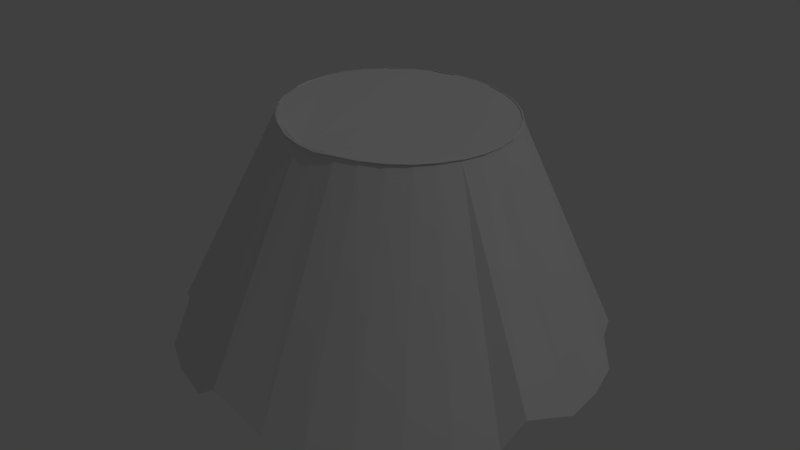 # Source: TylerTree.blend  (saved by Blender 2.79.0; exported with 4.5.12 LTS)
import bpy
from mathutils import Matrix  # noqa: F401  (used for matrix-valued properties, if any)

bpy.ops.wm.read_factory_settings(use_empty=True)
scene = bpy.context.scene
scene.name = 'Scene'

# ---- collections
col_collection_1 = bpy.data.collections.new('Collection 1'); scene.collection.children.link(col_collection_1)

# ---- world
world_world = bpy.data.worlds.new('World'); scene.world = world_world
world_world.color = (0.05088, 0.05088, 0.05088)
world_world.use_sun_shadow = False
world_world.sun_shadow_jitter_overblur = 0.0
world_world.cycles.sampling_method = 'MANUAL'

# ---- lights
light_lamp = bpy.data.lights.new('Lamp', 'POINT')
light_lamp.transmission_factor = 0.0
light_lamp.cutoff_distance = 30.0
light_lamp.energy = 100.0
light_lamp.shadow_buffer_clip_start = 1.001
light_lamp.shadow_soft_size = 0.1
light_lamp.shadow_maximum_resolution = 0.006
light_lamp.use_absolute_resolution = True

# ---- meshes
me_cylinder = bpy.data.meshes.new('Cylinder')
me_cylinder.from_pydata([(0.00156, 0.2474, -0.2554), (-0.02174, 0.4667, 0.2487), (0.05033, 0.2426, -0.2554), (0.08109, 0.4133, 0.2082), (0.09723, 0.2284, -0.2554), (0.1631, 0.4585, 0.25), (0.1405, 0.2053, -0.2554), (0.2494, 0.4179, 0.25), (0.1768, 0.1768, -0.2555), (0.2807, 0.3345, 0.1922), (0.2079, 0.1389, -0.2555), (0.3818, 0.2877, 0.1948), (0.2325, 0.09307, -0.2554), (0.3937, 0.2058, 0.2093), (0.2468, 0.04617, -0.2554), (0.4258, 0.117, 0.2175), (0.25, 1.887e-08, -0.2555), (0.4315, 0.03036, 0.2086), (0.2468, -0.05137, -0.2554), (0.4486, -0.05702, 0.2142), (0.2325, -0.09827, -0.2554), (0.4584, -0.163, 0.25), (0.2094, -0.1415, -0.2554), (0.3947, -0.2602, 0.2221), (0.1783, -0.1794, -0.2554), (0.3349, -0.3044, 0.1915), (0.1405, -0.2105, -0.2554), (0.2905, -0.3901, 0.25), (0.09723, -0.2336, -0.2499), (0.2088, -0.4393, 0.25), (0.05033, -0.2478, -0.2499), (0.1191, -0.4716, 0.25), (-8.146e-08, -0.25, -0.25), (0.07276, -0.4716, 0.2153), (-0.04721, -0.2478, -0.2554), (-0.07053, -0.4813, 0.25), (-0.09411, -0.2336, -0.2554), (-0.1631, -0.4582, 0.25), (-0.1389, -0.2079, -0.2555), (-0.2494, -0.4176, 0.25), (-0.1768, -0.1768, -0.2555), (-0.3261, -0.3609, 0.25), (-0.2063, -0.1415, -0.2554), (-0.3903, -0.2904, 0.25), (-0.2294, -0.09827, -0.2554), (-0.4395, -0.2087, 0.25), (-0.2436, -0.05137, -0.2554), (-0.4633, -0.163, 0.1923), (-0.25, 2.414e-07, -0.2555), (-0.4859, -0.02459, 0.25), (-0.2436, 0.04617, -0.2554), (-0.4814, 0.07069, 0.25), (-0.2294, 0.09307, -0.2554), (-0.4584, 0.1632, 0.25), (-0.2063, 0.1363, -0.2554), (-0.4127, 0.209, 0.211), (-0.1752, 0.1742, -0.2554), (-0.3611, 0.3263, 0.25), (-0.1373, 0.2053, -0.2554), (-0.2822, 0.374, 0.2479), (-0.09411, 0.2284, -0.2554), (-0.1677, 0.3994, 0.2545), (-0.04721, 0.2426, -0.2554), (-0.1142, 0.4412, 0.2454), (-3.305e-09, 0.25, -0.2555), (0.04877, 0.2452, -0.2555), (0.09567, 0.231, -0.2555), (0.1389, 0.2079, -0.2555), (0.1783, 0.1742, -0.2554), (0.2094, 0.1363, -0.2554), (0.231, 0.09567, -0.2555), (0.2452, 0.04877, -0.2555), (0.2516, -0.002602, -0.2554), (0.2452, -0.04877, -0.2555), (0.231, -0.09567, -0.2555), (0.2079, -0.1389, -0.2555), (0.1768, -0.1768, -0.2555), (0.1389, -0.2079, -0.2555), (0.09567, -0.231, -0.25), (0.04877, -0.2452, -0.25), (-8.45e-08, -0.25, -0.25), (-0.04877, -0.2452, -0.2555), (-0.09567, -0.231, -0.2555), (-0.1373, -0.2105, -0.2554), (-0.1752, -0.1794, -0.2554), (-0.2079, -0.1389, -0.2555), (-0.231, -0.09567, -0.2555), (-0.2452, -0.04877, -0.2555), (-0.2484, -0.002602, -0.2554), (-0.2452, 0.04877, -0.2555), (-0.231, 0.09567, -0.2555), (-0.2079, 0.1389, -0.2555), (-0.1768, 0.1768, -0.2555), (-0.1389, 0.2079, -0.2555), (-0.09567, 0.231, -0.2555), (-0.04877, 0.2452, -0.2555), (-0.1142, 0.4412, 0.2454), (0.04607, 0.2436, -0.2556), (0.09297, 0.2294, -0.2556), (0.2052, 0.1373, -0.2556), (0.2283, 0.09406, -0.2556), (0.2425, 0.04716, -0.2556), (0.2473, -0.001608, -0.2556), (0.2425, -0.05038, -0.2556), (0.1756, -0.181, -0.2555), (0.1362, -0.2095, -0.2556), (0.09297, -0.2326, -0.2501), (0.04607, -0.2468, -0.2501), (-0.002702, -0.2516, -0.2501), (-0.05147, -0.2468, -0.2556), (-0.09837, -0.2326, -0.2556), (-0.1416, -0.2095, -0.2556), (-0.1795, -0.1784, -0.2556), (-0.2106, -0.1405, -0.2556), (-0.2337, -0.09728, -0.2556), (-0.2479, -0.05038, -0.2556), (-0.2527, -0.001608, -0.2556), (-0.2479, 0.04717, -0.2556), (-0.2337, 0.09406, -0.2556), (-0.2106, 0.1373, -0.2556), (-0.1795, 0.1752, -0.2556), (-0.1416, 0.2063, -0.2556), (-0.09837, 0.2294, -0.2556), (-0.05147, 0.2436, -0.2556), (-0.001142, 0.2458, -0.2555), (0.1362, 0.2063, -0.2556), (0.1741, 0.1752, -0.2556), (0.2298, -0.09988, -0.2555), (0.2052, -0.1405, -0.2556), (0.05036, 0.2426, -0.2572), (0.09726, 0.2284, -0.2572), (0.2095, 0.1363, -0.2572), (0.2326, 0.09312, -0.2572), (0.2516, -0.002552, -0.2572), (0.2468, -0.05132, -0.2572), (0.1784, -0.1793, -0.2572), (0.1405, -0.2104, -0.2572), (0.09726, -0.2335, -0.2517), (0.05036, -0.2477, -0.2517), (0.001592, -0.2526, -0.2517), (-0.04718, -0.2477, -0.2572), (-0.09408, -0.2335, -0.2572), (-0.1373, -0.2104, -0.2572), (-0.1752, -0.1793, -0.2572), (-0.2063, -0.1414, -0.2572), (-0.2294, -0.09822, -0.2572), (-0.2436, -0.05132, -0.2572), (-0.2484, -0.002551, -0.2572), (-0.2436, 0.04622, -0.2572), (-0.2294, 0.09312, -0.2572), (-0.2063, 0.1363, -0.2572), (-0.1752, 0.1742, -0.2572), (-0.1373, 0.2053, -0.2572), (-0.09408, 0.2284, -0.2572), (-0.04718, 0.2426, -0.2572), (0.001592, 0.2474, -0.2572), (0.1405, 0.2053, -0.2572), (0.1784, 0.1742, -0.2572), (-0.2079, -0.1401, -0.2551), (-0.1752, -0.1809, -0.255), (0.04766, 0.241, -0.2573), (0.09456, 0.2268, -0.2573), (-0.09568, -0.233, -0.2551), (0.2452, -0.04917, -0.2551), (0.2515, -0.00259, -0.255), (0.2452, 0.04923, -0.2551), (0.2441, -0.05293, -0.2573), (0.1757, -0.1809, -0.2573), (0.231, 0.09654, -0.2551), (0.2094, 0.1375, -0.255), (0.1783, 0.1757, -0.255), (-0.04723, 0.2448, -0.255), (-0.1373, 0.2071, -0.255), (-0.2063, 0.1375, -0.255), (-0.2436, -0.05179, -0.255), (-1.293e-05, -0.2522, -0.2496), (0.05032, -0.2499, -0.2496), (0.09722, -0.2356, -0.2496), (0.1404, -0.2123, -0.255), (0.1783, -0.1809, -0.255), (0.2094, -0.1427, -0.255), (0.2325, -0.0991, -0.255), (0.2467, -0.05179, -0.255), (0.25, 3.476e-05, -0.2551), (0.2467, 0.04661, -0.255), (0.2325, 0.09392, -0.255), (-0.04988, 0.241, -0.2573), (-0.00111, 0.2458, -0.2573), (0.2079, 0.1401, -0.2551), (0.1757, 0.1726, -0.2573), (0.1404, 0.2071, -0.255), (0.001547, 0.2496, -0.255), (0.1766, 0.1767, -0.2559), (0.2077, 0.1388, -0.2559), (-0.0001378, -0.2501, -0.2504), (-0.139, -0.208, -0.2559), (-0.1769, -0.1769, -0.2559), (-0.2501, -0.0001251, -0.2559), (-0.0001378, 0.2499, -0.2559), (0.04863, 0.2451, -0.2559), (0.09553, 0.2308, -0.2559), (0.1388, 0.2077, -0.2559), (0.2451, 0.04865, -0.2559), (0.2308, -0.0958, -0.2559), (0.2077, -0.139, -0.2559), (0.1766, -0.1769, -0.2559), (0.1388, -0.208, -0.2559), (0.09553, -0.2311, -0.2504), (0.04863, -0.2453, -0.2504), (-0.04891, -0.2453, -0.2559), (-0.09581, -0.2311, -0.2559), (-0.2311, -0.0958, -0.2559), (-0.2453, -0.0489, -0.2559), (-0.2453, 0.04865, -0.2559), (-0.2311, 0.09555, -0.2559), (-0.208, 0.1388, -0.2559), (-0.1769, 0.1767, -0.2559), (-0.139, 0.2077, -0.2559), (-0.09581, 0.2308, -0.2559), (-0.04891, 0.2451, -0.2559), (0.04593, 0.2435, -0.256), (0.09283, 0.2292, -0.256), (0.205, 0.1372, -0.256), (0.2281, 0.09394, -0.256), (0.2424, 0.04704, -0.256), (0.2472, -0.001733, -0.256), (0.2424, -0.05051, -0.256), (0.1755, -0.1811, -0.2559), (0.1361, -0.2096, -0.256), (0.09283, -0.2327, -0.2505), (0.04593, -0.2469, -0.2505), (-0.00284, -0.2517, -0.2505), (-0.05161, -0.2469, -0.256), (-0.09851, -0.2327, -0.256), (-0.1417, -0.2096, -0.256), (-0.1796, -0.1785, -0.256), (-0.2107, -0.1406, -0.256), (-0.2338, -0.0974, -0.256), (-0.248, -0.05051, -0.256), (-0.2528, -0.001733, -0.256), (-0.248, 0.04704, -0.256), (-0.2338, 0.09394, -0.256), (-0.2107, 0.1372, -0.256), (-0.1796, 0.175, -0.256), (-0.1417, 0.2061, -0.256), (-0.09851, 0.2292, -0.256), (-0.05161, 0.2435, -0.256), (-0.00128, 0.2457, -0.2559), (0.1361, 0.2061, -0.256), (0.1739, 0.175, -0.256), (0.2297, -0.1, -0.2559), (0.205, -0.1406, -0.256), (0.05023, 0.2425, -0.2576), (0.09713, 0.2283, -0.2576), (0.2093, 0.1362, -0.2576), (0.2324, 0.09299, -0.2576), (0.2515, -0.002677, -0.2576), (0.2467, -0.05145, -0.2576), (0.1782, -0.1795, -0.2576), (0.1403, -0.2105, -0.2576), (0.09713, -0.2336, -0.2521), (0.05023, -0.2479, -0.2521), (0.001454, -0.2527, -0.2521), (-0.04732, -0.2479, -0.2576), (-0.09422, -0.2336, -0.2576), (-0.1374, -0.2105, -0.2576), (-0.1753, -0.1795, -0.2576), (-0.2064, -0.1416, -0.2576), (-0.2295, -0.09835, -0.2576), (-0.2437, -0.05145, -0.2576), (-0.2485, -0.002677, -0.2576), (-0.2437, 0.0461, -0.2576), (-0.2295, 0.09299, -0.2576), (-0.2064, 0.1362, -0.2576), (-0.1753, 0.1741, -0.2576), (-0.1374, 0.2052, -0.2576), (-0.09422, 0.2283, -0.2576), (-0.04732, 0.2425, -0.2576), (0.001455, 0.2473, -0.2576), (0.1403, 0.2052, -0.2576), (0.1782, 0.1741, -0.2576), (0.2324, -0.09835, -0.2576), (0.2093, -0.1416, -0.2576), (0.04752, 0.2409, -0.2577), (0.09442, 0.2267, -0.2577), (0.2066, 0.1346, -0.2577), (0.2297, 0.09139, -0.2577), (0.2439, 0.04449, -0.2577), (0.2488, -0.004285, -0.2577), (0.2439, -0.05306, -0.2577), (0.1755, -0.1811, -0.2577), (0.1376, -0.2122, -0.2577), (0.09442, -0.2353, -0.2522), (0.04752, -0.2495, -0.2522), (-0.001248, -0.2543, -0.2522), (-0.05002, -0.2495, -0.2577), (-0.09692, -0.2353, -0.2577), (-0.1401, -0.2122, -0.2577), (-0.178, -0.1811, -0.2577), (-0.2091, -0.1432, -0.2577), (-0.2322, -0.09996, -0.2577), (-0.2464, -0.05306, -0.2577), (-0.2512, -0.004284, -0.2577), (-0.2464, 0.04449, -0.2577), (-0.2322, 0.09139, -0.2577), (-0.2091, 0.1346, -0.2577), (-0.178, 0.1725, -0.2577), (-0.1401, 0.2036, -0.2577), (-0.09692, 0.2267, -0.2577), (-0.05002, 0.2409, -0.2577), (-0.001248, 0.2457, -0.2577), (0.1376, 0.2036, -0.2577), (0.1755, 0.1725, -0.2577), (0.2297, -0.09996, -0.2577), (0.2066, -0.1432, -0.2577), (-0.04879, 0.2474, -0.2551), (0.2325, 0.09397, -0.2568), (0.2468, 0.04666, -0.2568), (0.2516, -0.002539, -0.2568), (0.1405, -0.2122, -0.2568), (0.05035, -0.2499, -0.2513), (0.001579, -0.2547, -0.2513), (-0.1373, -0.2122, -0.2568), (-0.2063, -0.1426, -0.2568), (-0.2484, -0.002539, -0.2568), (-0.2436, 0.04666, -0.2568), (0.1405, 0.2072, -0.2568), (0.04765, 0.2432, -0.2569), (0.09455, 0.2288, -0.2569), (0.2441, -0.05336, -0.2569), (0.1757, -0.1825, -0.2569), (-0.001123, 0.248, -0.2569), (0.1757, 0.1742, -0.2569), (0.1766, 0.1782, -0.2555), (0.2077, 0.14, -0.2555), (-0.0001507, -0.2523, -0.25), (-0.139, -0.2098, -0.2555), (-0.1769, -0.1784, -0.2555), (-0.0001506, 0.2521, -0.2555), (0.04862, 0.2473, -0.2555), (0.09552, 0.2329, -0.2555), (0.1387, 0.2096, -0.2555), (0.245, 0.04911, -0.2555), (0.2308, -0.0966, -0.2555), (0.2077, -0.1402, -0.2555), (0.1766, -0.1784, -0.2555), (0.1387, -0.2098, -0.2555), (0.09552, -0.2331, -0.25), (0.04862, -0.2474, -0.25), (-0.04892, -0.2474, -0.2555), (-0.09582, -0.2331, -0.2555), (-0.2311, -0.0966, -0.2555), (-0.2453, -0.04929, -0.2555), (-0.2311, 0.09642, -0.2555), (-0.1769, 0.1782, -0.2555), (-0.139, 0.2096, -0.2555), (-0.09582, 0.2329, -0.2555), (-0.04892, 0.2473, -0.2555), (0.1755, -0.1827, -0.2555), (0.04592, -0.2491, -0.2501), (-0.248, 0.04749, -0.2556), (-0.09852, 0.2313, -0.2556), (0.05021, 0.2447, -0.2572), (0.09711, 0.2303, -0.2572), (0.2093, 0.1374, -0.2572), (0.2324, 0.09384, -0.2572), (0.2466, 0.04653, -0.2572), (0.2514, -0.002666, -0.2572), (0.2466, -0.05187, -0.2572), (0.1782, -0.181, -0.2572), (0.1403, -0.2124, -0.2572), (0.09711, -0.2357, -0.2517), (0.05021, -0.25, -0.2517), (0.001442, -0.2549, -0.2517), (-0.04733, -0.25, -0.2572), (-0.09423, -0.2357, -0.2572), (-0.1375, -0.2124, -0.2572), (-0.1753, -0.181, -0.2572), (-0.2064, -0.1428, -0.2572), (-0.2295, -0.09917, -0.2572), (-0.2438, -0.05187, -0.2572), (-0.2486, -0.002665, -0.2572), (-0.2438, 0.04653, -0.2572), (-0.2295, 0.09384, -0.2572), (-0.2064, 0.1374, -0.2572), (-0.1753, 0.1757, -0.2572), (-0.1375, 0.207, -0.2572), (-0.09423, 0.2303, -0.2572), (-0.04733, 0.2447, -0.2572), (0.001442, 0.2495, -0.2572), (0.1403, 0.207, -0.2572), (0.1782, 0.1757, -0.2572), (0.2324, -0.09917, -0.2572), (0.2093, -0.1428, -0.2572), (0.04751, 0.2431, -0.2573), (0.09441, 0.2287, -0.2573), (0.2066, 0.1358, -0.2573), (0.2297, 0.09222, -0.2573), (0.2439, 0.04491, -0.2573), (0.2487, -0.004287, -0.2573), (0.2439, -0.05349, -0.2573), (0.1755, -0.1826, -0.2573), (0.1376, -0.214, -0.2573), (0.09441, -0.2373, -0.2518), (0.04751, -0.2516, -0.2518), (-0.001261, -0.2565, -0.2518), (-0.05003, -0.2516, -0.2573), (-0.09693, -0.2373, -0.2573), (-0.1402, -0.214, -0.2573), (-0.178, -0.1826, -0.2573), (-0.2091, -0.1444, -0.2573), (-0.2322, -0.1008, -0.2573), (-0.2465, -0.05349, -0.2573), (-0.2513, -0.004287, -0.2573), (-0.2465, 0.04491, -0.2573), (-0.2322, 0.09222, -0.2573), (-0.2091, 0.1358, -0.2573), (-0.178, 0.174, -0.2573), (-0.1402, 0.2054, -0.2573), (-0.09693, 0.2287, -0.2573), (-0.05003, 0.2431, -0.2573), (-0.00126, 0.2479, -0.2573), (0.1376, 0.2054, -0.2573), (0.1755, 0.174, -0.2573), (0.2297, -0.1008, -0.2573), (0.2066, -0.1444, -0.2573)], [(214, 353), (58, 172), (46, 174), (6, 190), (54, 173)], [(0, 1, 3, 2), (2, 3, 5, 4), (4, 5, 7, 6), (6, 7, 9, 8), (8, 9, 11, 10), (10, 11, 13, 12), (12, 13, 15, 14), (14, 15, 17, 16), (16, 17, 19, 18), (18, 19, 21, 20), (20, 21, 23, 22), (22, 23, 25, 24), (24, 25, 27, 26), (26, 27, 29, 28), (28, 29, 31, 30), (30, 31, 33, 32), (32, 33, 35, 34), (34, 35, 37, 36), (36, 37, 39, 38), (38, 39, 41, 40), (40, 41, 43, 42), (42, 43, 45, 44), (44, 45, 47, 46), (46, 47, 49, 48), (48, 49, 51, 50), (50, 51, 53, 52), (52, 53, 55, 54), (54, 55, 57, 56), (56, 57, 59, 58), (58, 59, 61, 60), (3, 1, 63, 61, 59, 57, 55, 53, 51, 49, 47, 45, 43, 41, 39, 37, 35, 33, 31, 29, 27, 25, 23, 21, 19, 17, 15, 13, 11, 9, 7, 5), (60, 61, 63, 62), (62, 63, 1, 0), (142, 265, 376, 322), (64, 65, 66, 67, 68, 69, 70, 71, 72, 73, 74, 75, 76, 77, 78, 79, 80, 81, 82, 83, 84, 85, 86, 87, 88, 89, 90, 91, 92, 93, 94, 95), (28, 30, 79, 78), (46, 48, 88, 87), (2, 4, 66, 65), (20, 22, 75, 74), (38, 40, 84, 83), (56, 58, 93, 92), (258, 290, 401, 369), (30, 32, 80, 79), (48, 50, 89, 88), (4, 6, 67, 66), (22, 24, 76, 75), (40, 42, 85, 84), (58, 60, 94, 93), (84, 85, 158, 159), (32, 34, 81, 80), (50, 52, 90, 89), (6, 8, 68, 67), (24, 26, 77, 76), (42, 44, 86, 85), (60, 62, 95, 94), (270, 269, 380, 381), (34, 36, 82, 81), (52, 54, 91, 90), (63, 62, 95, 96), (8, 10, 69, 68), (26, 28, 78, 77), (44, 46, 87, 86), (0, 2, 65, 64), (62, 0, 64, 95), (18, 20, 74, 73), (36, 38, 83, 82), (54, 56, 92, 91), (50, 48, 147, 148), (24, 104, 167, 135), (67, 68, 157, 156), (10, 99, 222, 193), (289, 166, 329, 400), (269, 268, 379, 380), (98, 161, 284, 221), (146, 145, 268, 269), (48, 46, 146, 147), (30, 28, 137, 138), (119, 120, 243, 242), (12, 10, 131, 132), (67, 156, 279, 201), (155, 64, 198, 278), (46, 44, 145, 146), (145, 144, 267, 268), (28, 26, 136, 137), (118, 119, 242, 241), (62, 60, 153, 154), (144, 143, 266, 267), (44, 42, 144, 145), (95, 64, 198, 219), (26, 24, 135, 136), (117, 118, 241, 240), (60, 58, 152, 153), (116, 117, 240, 239), (268, 267, 378, 379), (142, 141, 264, 265), (94, 95, 219, 218), (115, 116, 239, 238), (189, 126, 249, 312), (141, 140, 263, 264), (93, 94, 218, 217), (114, 115, 238, 237), (167, 104, 227, 290), (66, 67, 201, 200), (140, 139, 262, 263), (92, 93, 217, 216), (113, 114, 237, 236), (38, 142, 265, 195), (65, 66, 200, 199), (267, 266, 377, 378), (91, 92, 216, 215), (112, 113, 236, 235), (48, 147, 270, 197), (64, 65, 199, 198), (138, 137, 260, 261), (90, 91, 215, 214), (111, 112, 235, 234), (123, 186, 309, 246), (137, 136, 259, 260), (89, 90, 214, 213), (110, 111, 234, 233), (136, 135, 258, 259), (133, 16, 183, 318), (34, 32, 139, 140), (109, 110, 233, 232), (52, 50, 148, 149), (187, 155, 278, 310), (134, 133, 256, 257), (18, 16, 133, 134), (108, 109, 232, 231), (36, 34, 140, 141), (161, 130, 253, 284), (54, 52, 149, 150), (290, 167, 330, 401), (86, 87, 212, 211), (123, 62, 154, 186), (10, 8, 192, 193), (107, 108, 231, 230), (38, 36, 141, 142), (129, 160, 283, 252), (265, 264, 375, 376), (56, 54, 150, 151), (106, 107, 230, 229), (4, 2, 129, 130), (68, 126, 189, 157), (166, 134, 257, 289), (132, 131, 254, 255), (105, 106, 229, 228), (130, 129, 252, 253), (103, 18, 134, 166), (58, 56, 151, 152), (104, 105, 228, 227), (2, 97, 160, 129), (157, 189, 312, 280), (98, 4, 130, 161), (42, 40, 143, 144), (64, 124, 247, 198), (237, 238, 301, 300), (236, 237, 300, 299), (235, 236, 299, 298), (234, 235, 298, 297), (233, 234, 297, 296), (232, 233, 296, 295), (231, 232, 295, 294), (230, 231, 294, 293), (229, 230, 293, 292), (228, 229, 292, 291), (227, 228, 291, 290), (198, 247, 310, 278), (264, 263, 374, 375), (160, 283, 394, 327), (263, 262, 373, 374), (219, 198, 338, 357), (218, 219, 357, 356), (261, 260, 371, 372), (217, 218, 356, 355), (266, 196, 337, 377), (260, 259, 370, 371), (18, 73, 163, 182), (216, 217, 355, 354), (95, 219, 357, 315), (259, 258, 369, 370), (62, 95, 315, 171), (73, 72, 164, 163), (32, 194, 335, 175), (257, 256, 367, 368), (72, 71, 165, 164), (271, 148, 325, 382), (71, 70, 168, 165), (193, 10, 188, 334), (211, 212, 352, 351), (70, 69, 169, 168), (255, 254, 364, 365), (209, 210, 350, 349), (68, 69, 169, 170), (238, 239, 302, 301), (239, 240, 303, 302), (240, 241, 304, 303), (241, 242, 305, 304), (242, 243, 306, 305), (193, 222, 285, 254), (243, 244, 307, 306), (244, 245, 308, 307), (267, 144, 323, 378), (245, 246, 309, 308), (204, 251, 314, 282), (249, 248, 311, 312), (250, 203, 281, 313), (251, 250, 313, 314), (220, 221, 284, 283), (248, 201, 279, 311), (195, 265, 376, 336), (222, 223, 286, 285), (223, 224, 287, 286), (224, 225, 288, 287), (225, 226, 289, 288), (120, 121, 244, 243), (135, 167, 290, 258), (147, 146, 269, 270), (160, 97, 220, 283), (124, 187, 310, 247), (121, 122, 245, 244), (253, 252, 362, 363), (74, 75, 204, 203), (143, 40, 196, 266), (122, 123, 246, 245), (149, 148, 271, 272), (75, 76, 205, 204), (75, 128, 251, 204), (126, 125, 248, 249), (150, 149, 272, 273), (76, 77, 206, 205), (103, 166, 289, 226), (127, 74, 203, 250), (128, 127, 250, 251), (151, 150, 273, 274), (77, 78, 207, 206), (97, 98, 221, 220), (152, 151, 274, 275), (78, 79, 208, 207), (125, 67, 201, 248), (131, 10, 193, 254), (40, 38, 195, 196), (99, 100, 223, 222), (153, 152, 275, 276), (186, 154, 277, 309), (100, 101, 224, 223), (154, 153, 276, 277), (101, 102, 225, 224), (156, 157, 280, 279), (81, 82, 210, 209), (102, 103, 226, 225), (188, 185, 168, 169), (185, 184, 165, 168), (184, 183, 164, 165), (183, 182, 163, 164), (175, 176, 320, 321), (184, 185, 316, 317), (321, 175, 335, 373), (321, 320, 372, 373), (183, 184, 317, 318), (318, 317, 366, 367), (317, 316, 365, 366), (374, 373, 405, 406), (379, 378, 410, 411), (384, 383, 415, 416), (372, 371, 403, 404), (377, 376, 408, 409), (382, 381, 413, 414), (387, 386, 418, 419), (367, 366, 398, 399), (370, 369, 401, 402), (375, 374, 406, 407), (380, 379, 411, 412), (385, 384, 416, 417), (365, 364, 396, 397), (373, 372, 404, 405), (378, 377, 409, 410), (383, 382, 414, 415), (388, 387, 419, 420), (392, 393, 425, 424), (390, 391, 423, 422), (368, 367, 399, 400), (371, 370, 402, 403), (376, 375, 407, 408), (381, 380, 412, 413), (386, 385, 417, 418), (363, 362, 394, 395), (366, 365, 397, 398), (343, 344, 393, 392), (337, 336, 376, 377), (325, 324, 381, 382), (272, 271, 382, 383), (132, 255, 365, 316), (273, 272, 383, 384), (10, 12, 185, 188), (274, 273, 384, 385), (275, 274, 385, 386), (254, 285, 396, 364), (276, 275, 386, 387), (277, 276, 387, 388), (147, 270, 381, 324), (309, 277, 388, 420), (279, 280, 391, 390), (282, 314, 425, 393), (210, 82, 162, 350), (138, 261, 372, 320), (313, 281, 392, 424), (283, 284, 395, 394), (280, 312, 423, 391), (285, 286, 397, 396), (71, 202, 342, 165), (311, 279, 390, 422), (286, 287, 398, 397), (16, 18, 182, 183), (289, 257, 368, 400), (287, 288, 399, 398), (252, 283, 394, 362), (288, 289, 400, 399), (69, 10, 188, 169), (284, 253, 363, 395), (290, 291, 402, 401), (20, 18, 182, 181), (310, 278, 389, 421), (291, 292, 403, 402), (292, 293, 404, 403), (293, 294, 405, 404), (22, 20, 181, 180), (148, 147, 324, 325), (294, 295, 406, 405), (259, 136, 319, 370), (254, 193, 334, 364), (295, 296, 407, 406), (194, 262, 373, 335), (12, 132, 316, 185), (296, 297, 408, 407), (24, 22, 180, 179), (189, 312, 423, 332), (297, 298, 409, 408), (310, 187, 331, 421), (201, 279, 390, 341), (298, 299, 410, 409), (299, 300, 411, 410), (24, 26, 178, 179), (293, 230, 359, 404), (240, 303, 414, 360), (300, 301, 412, 411), (193, 192, 333, 334), (301, 302, 413, 412), (284, 161, 328, 395), (290, 227, 358, 401), (196, 195, 336, 337), (302, 303, 414, 413), (256, 133, 318, 367), (26, 28, 177, 178), (198, 199, 339, 338), (303, 304, 415, 414), (278, 198, 338, 389), (199, 200, 340, 339), (304, 305, 416, 415), (0, 62, 171, 191), (200, 201, 341, 340), (305, 306, 417, 416), (28, 30, 176, 177), (245, 308, 419, 361), (203, 204, 344, 343), (306, 307, 418, 417), (204, 282, 393, 344), (204, 205, 345, 344), (307, 308, 419, 418), (281, 203, 343, 392), (156, 279, 390, 326), (205, 206, 346, 345), (308, 309, 420, 419), (32, 30, 176, 175), (206, 207, 347, 346), (312, 311, 422, 423), (26, 136, 319, 178), (207, 208, 348, 347), (314, 313, 424, 425), (30, 138, 320, 176)])
me_cylinder.use_remesh_preserve_volume = False
me_cylinder.use_remesh_preserve_attributes = False
me_cylinder.use_mirror_vertex_groups = False
me_cylinder.update()

# ---- objects
ob_cylinder = bpy.data.objects.new('Cylinder', me_cylinder)
ob_lamp = bpy.data.objects.new('Lamp', light_lamp)

# ---- transforms, parenting, visibility, modifiers, constraints
ob_cylinder.location = (0.008032, -0.06786, 0.267)
ob_cylinder.rotation_euler = (-0.0, -3.106, -0.0)
ob_cylinder.lineart.crease_threshold = 0.0
ob_lamp.location = (4.076, 1.005, 5.904)
ob_lamp.rotation_euler = (0.6503, 0.05522, 1.866)
ob_lamp.lock_rotations_4d = False
ob_lamp.empty_display_type = 'ARROWS'
ob_lamp.color = (0.0, 0.0, 0.0, 0.0)
ob_lamp.lineart.crease_threshold = 0.0

# ---- collection membership
col_collection_1.objects.link(ob_cylinder)
col_collection_1.objects.link(ob_lamp)

# ---- scene / render settings (as saved in the file)
scene.frame_start = 1; scene.frame_end = 250; scene.frame_set(1)
scene.render.engine = 'BLENDER_EEVEE_NEXT'
scene.render.resolution_percentage = 50
scene.render.dither_intensity = 0.0
scene.cycles.use_denoising = False
scene.cycles.samples = 128
scene.cycles.sampling_pattern = 'TABULATED_SOBOL'
scene.cycles.use_adaptive_sampling = False
scene.cycles.use_light_tree = False
scene.cycles.blur_glossy = 0.0
scene.cycles.sample_clamp_indirect = 0.0
scene.view_settings.view_transform = 'Standard'
bpy.context.view_layer.update()

# ---- added for rendering (the .blend has no active camera): camera
cam_auto = bpy.data.cameras.new('AutoCamera')
cam_auto.lens = 50.0
cam_auto.sensor_width = 36.0
cam_auto.clip_end = 1000.0
ob_auto_camera = bpy.data.objects.new('AutoCamera', cam_auto)
scene.collection.objects.link(ob_auto_camera)
ob_auto_camera.location = (1.36933, -1.69212, 1.3461)
ob_auto_camera.rotation_euler = (1.09748, -7.21219e-08, 0.694738)
scene.camera = ob_auto_camera
bpy.context.view_layer.update()
